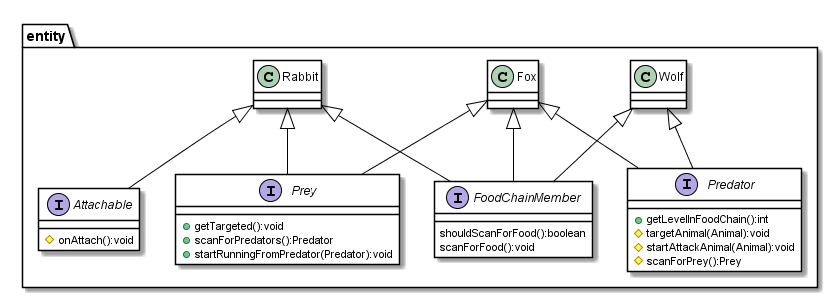

The diagram above was rendered by PlantUML. Its source (embedded in the PNG):
@startuml
skinparam class {
    BackgroundColor #ffffff
    ArrowColor #000000
    BorderColor #000000
}
package entity{
    interface Attachable{
        # onAttach():void
    }
    interface FoodChainMember{
        shouldScanForFood():boolean
        scanForFood():void
    }
    interface Prey{
        + getTargeted():void
        + scanForPredators():Predator
        + startRunningFromPredator(Predator):void
    }
    interface Predator{
        + getLevelInFoodChain():int
        # targetAnimal(Animal):void
        # startAttackAnimal(Animal):void
        # scanForPrey():Prey
    }
    class Wolf
    Wolf <|-- FoodChainMember
    Wolf <|-- Predator
    class Fox
    Fox <|-- FoodChainMember
    Fox <|-- Prey
    Fox <|-- Predator
    class Rabbit
    Rabbit <|-- FoodChainMember
    Rabbit <|-- Prey
    Rabbit <|-- Attachable
}
@enduml